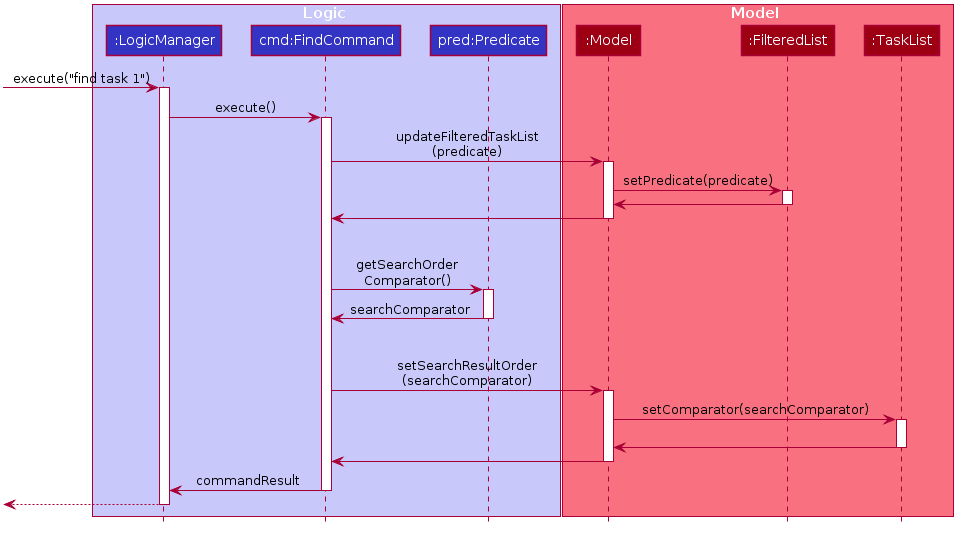

The diagram above was rendered by PlantUML. Its source (embedded in the PNG):
@startuml








skinparam BackgroundColor #FFFFFFF

skinparam Shadowing false

skinparam Class {
    FontColor #FFFFFF
    BorderThickness 1
    BorderColor #FFFFFF
    StereotypeFontColor #FFFFFF
    FontName Arial
}

skinparam Actor {
    BorderColor #000000
    Color #000000
    FontName Arial
}

skinparam Sequence {
    MessageAlign center
    BoxFontSize 15
    BoxPadding 0
    BoxFontColor #FFFFFF
    FontName Arial
}

skinparam Participant {
    FontColor #FFFFFFF
    Padding 20
}

skinparam MinClassWidth 50
skinparam ParticipantPadding 10
skinparam Shadowing false
skinparam DefaultTextAlignment center
skinparam packageStyle Rectangle

hide footbox
hide members
hide circle



box Logic #C8C8FA
participant ":LogicManager" as LogicManager #3333C4
participant "cmd:FindCommand" as FindCommand #3333C4
participant "pred:Predicate" as Predicate #3333C4
end box
box Model #F97181
participant ":Model" as Model #9D0012
participant ":FilteredList" as FilteredList #9D0012
participant ":TaskList" as TaskList #9D0012
end box

[-> LogicManager : execute("find task 1")
activate LogicManager

LogicManager -> FindCommand : execute()
activate FindCommand

FindCommand -> Model: updateFilteredTaskList\n(predicate)
activate Model

Model -> FilteredList: setPredicate(predicate)
activate FilteredList
FilteredList -> Model
deactivate FilteredList

Model -> FindCommand
deactivate Model

FindCommand -[hidden]-> FindCommand

FindCommand -> Predicate: getSearchOrder\nComparator()
activate Predicate
Predicate -> FindCommand: searchComparator
deactivate Predicate

FindCommand -[hidden]-> FindCommand

FindCommand -> Model: setSearchResultOrder\n(searchComparator)
activate Model

Model -> TaskList:setComparator(searchComparator)
activate TaskList
TaskList -[hidden]> Model
TaskList -> Model
deactivate TaskList

Model -> FindCommand
deactivate Model

FindCommand -> LogicManager: commandResult
deactivate FindCommand

[<--LogicManager
deactivate LogicManager
@enduml